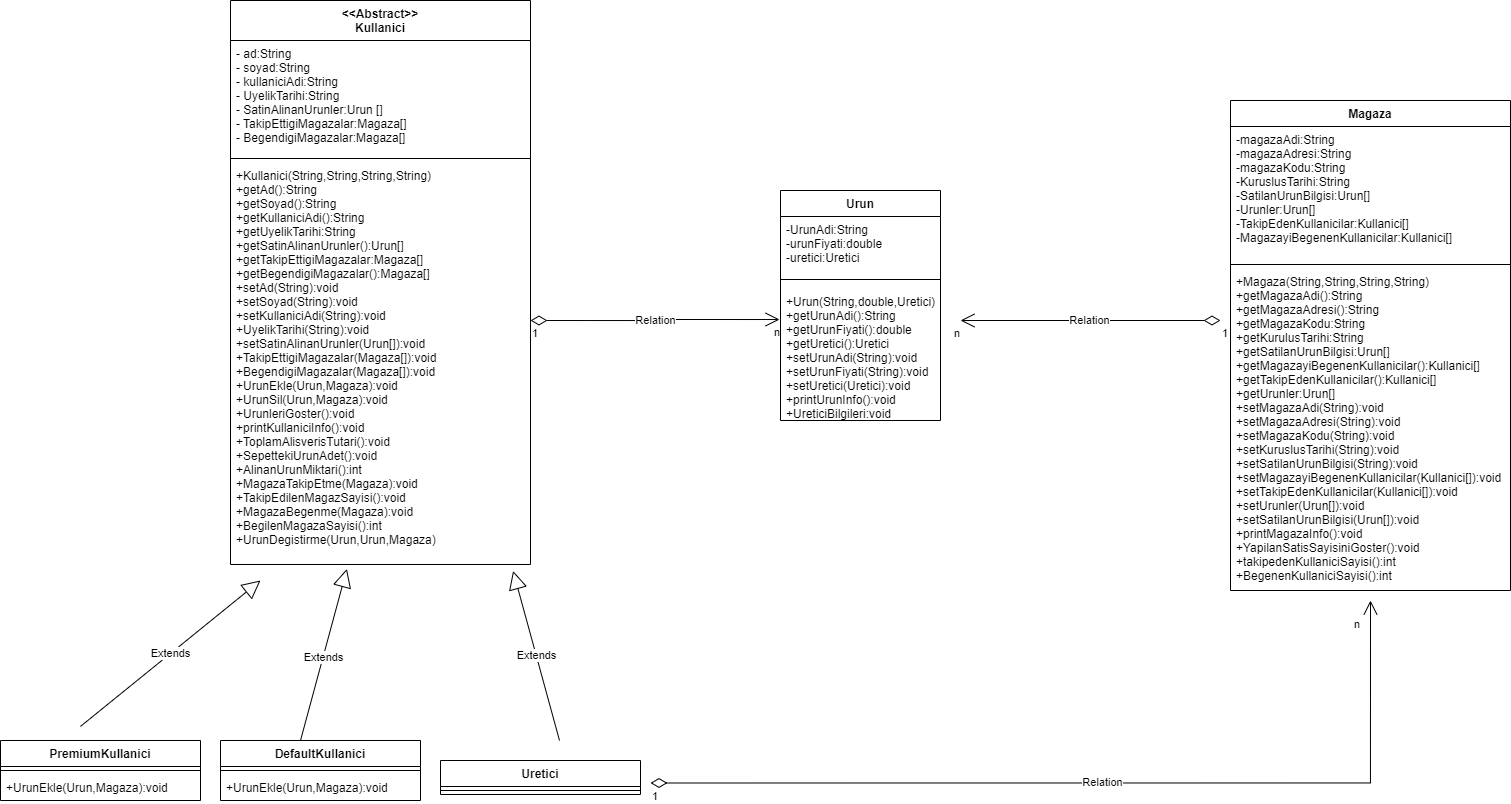

The diagram above was exported from draw.io. Its source (the exported page's mxGraphModel, read from the mxfile embedded in the PNG):
<mxGraphModel dx="2589" dy="1965" grid="1" gridSize="10" guides="1" tooltips="1" connect="1" arrows="1" fold="1" page="1" pageScale="1" pageWidth="827" pageHeight="1169" math="0" shadow="0">
  <root>
    <mxCell id="WIyWlLk6GJQsqaUBKTNV-0" />
    <mxCell id="WIyWlLk6GJQsqaUBKTNV-1" parent="WIyWlLk6GJQsqaUBKTNV-0" />
    <mxCell id="t81oNcA6mP4DQonGpUz4-0" value="&lt;&lt;Abstract&gt;&gt;&#10;Kullanici" style="swimlane;fontStyle=1;align=center;verticalAlign=top;childLayout=stackLayout;horizontal=1;startSize=40;horizontalStack=0;resizeParent=1;resizeParentMax=0;resizeLast=0;collapsible=1;marginBottom=0;" parent="WIyWlLk6GJQsqaUBKTNV-1" vertex="1">
      <mxGeometry x="-330" y="-80" width="300" height="564" as="geometry" />
    </mxCell>
    <mxCell id="t81oNcA6mP4DQonGpUz4-1" value="- ad:String&#10;- soyad:String&#10;- kullaniciAdi:String&#10;- UyelikTarihi:String&#10;- SatinAlinanUrunler:Urun []&#10;- TakipEttigiMagazalar:Magaza[]&#10;- BegendigiMagazalar:Magaza[]" style="text;strokeColor=none;fillColor=none;align=left;verticalAlign=top;spacingLeft=4;spacingRight=4;overflow=hidden;rotatable=0;points=[[0,0.5],[1,0.5]];portConstraint=eastwest;" parent="t81oNcA6mP4DQonGpUz4-0" vertex="1">
      <mxGeometry y="40" width="300" height="114" as="geometry" />
    </mxCell>
    <mxCell id="t81oNcA6mP4DQonGpUz4-2" value="" style="line;strokeWidth=1;fillColor=none;align=left;verticalAlign=middle;spacingTop=-1;spacingLeft=3;spacingRight=3;rotatable=0;labelPosition=right;points=[];portConstraint=eastwest;strokeColor=inherit;" parent="t81oNcA6mP4DQonGpUz4-0" vertex="1">
      <mxGeometry y="154" width="300" height="8" as="geometry" />
    </mxCell>
    <mxCell id="t81oNcA6mP4DQonGpUz4-3" value="+Kullanici(String,String,String,String)&#10;+getAd():String&#10;+getSoyad():String&#10;+getKullaniciAdi():String&#10;+getUyelikTarihi:String&#10;+getSatinAlinanUrunler():Urun[]&#10;+getTakipEttigiMagazalar:Magaza[]&#10;+getBegendigiMagazalar():Magaza[] &#10;+setAd(String):void&#10;+setSoyad(String):void&#10;+setKullaniciAdi(String):void&#10;+UyelikTarihi(String):void&#10;+setSatinAlinanUrunler(Urun[]):void&#10;+TakipEttigiMagazalar(Magaza[]):void&#10;+BegendigiMagazalar(Magaza[]):void&#10;+UrunEkle(Urun,Magaza):void&#10;+UrunSil(Urun,Magaza):void&#10;+UrunleriGoster():void&#10;+printKullaniciInfo():void&#10;+ToplamAlisverisTutari():void&#10;+SepettekiUrunAdet():void&#10;+AlinanUrunMiktari():int&#10;+MagazaTakipEtme(Magaza):void&#10;+TakipEdilenMagazSayisi():void&#10;+MagazaBegenme(Magaza):void&#10;+BegilenMagazaSayisi():int&#10;+UrunDegistirme(Urun,Urun,Magaza)" style="text;strokeColor=none;fillColor=none;align=left;verticalAlign=top;spacingLeft=4;spacingRight=4;overflow=hidden;rotatable=0;points=[[0,0.5],[1,0.5]];portConstraint=eastwest;" parent="t81oNcA6mP4DQonGpUz4-0" vertex="1">
      <mxGeometry y="162" width="300" height="402" as="geometry" />
    </mxCell>
    <mxCell id="t81oNcA6mP4DQonGpUz4-5" value="PremiumKullanici" style="swimlane;fontStyle=1;align=center;verticalAlign=top;childLayout=stackLayout;horizontal=1;startSize=26;horizontalStack=0;resizeParent=1;resizeParentMax=0;resizeLast=0;collapsible=1;marginBottom=0;" parent="WIyWlLk6GJQsqaUBKTNV-1" vertex="1">
      <mxGeometry x="-560" y="660" width="200" height="60" as="geometry" />
    </mxCell>
    <mxCell id="t81oNcA6mP4DQonGpUz4-7" value="" style="line;strokeWidth=1;fillColor=none;align=left;verticalAlign=middle;spacingTop=-1;spacingLeft=3;spacingRight=3;rotatable=0;labelPosition=right;points=[];portConstraint=eastwest;strokeColor=inherit;" parent="t81oNcA6mP4DQonGpUz4-5" vertex="1">
      <mxGeometry y="26" width="200" height="8" as="geometry" />
    </mxCell>
    <mxCell id="t81oNcA6mP4DQonGpUz4-8" value="+UrunEkle(Urun,Magaza):void" style="text;strokeColor=none;fillColor=none;align=left;verticalAlign=top;spacingLeft=4;spacingRight=4;overflow=hidden;rotatable=0;points=[[0,0.5],[1,0.5]];portConstraint=eastwest;" parent="t81oNcA6mP4DQonGpUz4-5" vertex="1">
      <mxGeometry y="34" width="200" height="26" as="geometry" />
    </mxCell>
    <mxCell id="t81oNcA6mP4DQonGpUz4-9" value="DefaultKullanici" style="swimlane;fontStyle=1;align=center;verticalAlign=top;childLayout=stackLayout;horizontal=1;startSize=26;horizontalStack=0;resizeParent=1;resizeParentMax=0;resizeLast=0;collapsible=1;marginBottom=0;" parent="WIyWlLk6GJQsqaUBKTNV-1" vertex="1">
      <mxGeometry x="-340" y="660" width="200" height="60" as="geometry" />
    </mxCell>
    <mxCell id="t81oNcA6mP4DQonGpUz4-11" value="" style="line;strokeWidth=1;fillColor=none;align=left;verticalAlign=middle;spacingTop=-1;spacingLeft=3;spacingRight=3;rotatable=0;labelPosition=right;points=[];portConstraint=eastwest;strokeColor=inherit;" parent="t81oNcA6mP4DQonGpUz4-9" vertex="1">
      <mxGeometry y="26" width="200" height="8" as="geometry" />
    </mxCell>
    <mxCell id="t81oNcA6mP4DQonGpUz4-12" value="+UrunEkle(Urun,Magaza):void" style="text;strokeColor=none;fillColor=none;align=left;verticalAlign=top;spacingLeft=4;spacingRight=4;overflow=hidden;rotatable=0;points=[[0,0.5],[1,0.5]];portConstraint=eastwest;" parent="t81oNcA6mP4DQonGpUz4-9" vertex="1">
      <mxGeometry y="34" width="200" height="26" as="geometry" />
    </mxCell>
    <mxCell id="t81oNcA6mP4DQonGpUz4-13" value="Extends" style="endArrow=block;endSize=16;endFill=0;html=1;rounded=0;entryX=0.942;entryY=1.016;entryDx=0;entryDy=0;entryPerimeter=0;" parent="WIyWlLk6GJQsqaUBKTNV-1" target="t81oNcA6mP4DQonGpUz4-3" edge="1">
      <mxGeometry width="160" relative="1" as="geometry">
        <mxPoint x="-1" y="660" as="sourcePoint" />
        <mxPoint x="-60" y="520" as="targetPoint" />
      </mxGeometry>
    </mxCell>
    <mxCell id="t81oNcA6mP4DQonGpUz4-14" value="Extends" style="endArrow=block;endSize=16;endFill=0;html=1;rounded=0;entryX=0.388;entryY=1.011;entryDx=0;entryDy=0;entryPerimeter=0;" parent="WIyWlLk6GJQsqaUBKTNV-1" target="t81oNcA6mP4DQonGpUz4-3" edge="1">
      <mxGeometry x="-0.0315" y="-1" width="160" relative="1" as="geometry">
        <mxPoint x="-260" y="660.0000000000001" as="sourcePoint" />
        <mxPoint x="-220" y="544.09" as="targetPoint" />
        <mxPoint as="offset" />
      </mxGeometry>
    </mxCell>
    <mxCell id="t81oNcA6mP4DQonGpUz4-19" value="Urun" style="swimlane;fontStyle=1;align=center;verticalAlign=top;childLayout=stackLayout;horizontal=1;startSize=26;horizontalStack=0;resizeParent=1;resizeParentMax=0;resizeLast=0;collapsible=1;marginBottom=0;" parent="WIyWlLk6GJQsqaUBKTNV-1" vertex="1">
      <mxGeometry x="220" y="110" width="160" height="230" as="geometry" />
    </mxCell>
    <mxCell id="t81oNcA6mP4DQonGpUz4-20" value="-UrunAdi:String&#10;-urunFiyati:double&#10;-uretici:Uretici" style="text;strokeColor=none;fillColor=none;align=left;verticalAlign=top;spacingLeft=4;spacingRight=4;overflow=hidden;rotatable=0;points=[[0,0.5],[1,0.5]];portConstraint=eastwest;" parent="t81oNcA6mP4DQonGpUz4-19" vertex="1">
      <mxGeometry y="26" width="160" height="54" as="geometry" />
    </mxCell>
    <mxCell id="t81oNcA6mP4DQonGpUz4-21" value="" style="line;strokeWidth=1;fillColor=none;align=left;verticalAlign=middle;spacingTop=-1;spacingLeft=3;spacingRight=3;rotatable=0;labelPosition=right;points=[];portConstraint=eastwest;strokeColor=inherit;" parent="t81oNcA6mP4DQonGpUz4-19" vertex="1">
      <mxGeometry y="80" width="160" height="18" as="geometry" />
    </mxCell>
    <mxCell id="t81oNcA6mP4DQonGpUz4-22" value="+Urun(String,double,Uretici)&#10;+getUrunAdi():String&#10;+getUrunFiyati():double&#10;+getUretici():Uretici&#10;+setUrunAdi(String):void&#10;+setUrunFiyati(String):void&#10;+setUretici(Uretici):void&#10;+printUrunInfo():void&#10;+UreticiBilgileri:void" style="text;strokeColor=none;fillColor=none;align=left;verticalAlign=top;spacingLeft=4;spacingRight=4;overflow=hidden;rotatable=0;points=[[0,0.5],[1,0.5]];portConstraint=eastwest;" parent="t81oNcA6mP4DQonGpUz4-19" vertex="1">
      <mxGeometry y="98" width="160" height="132" as="geometry" />
    </mxCell>
    <mxCell id="t81oNcA6mP4DQonGpUz4-23" value="Relation" style="endArrow=open;html=1;endSize=12;startArrow=diamondThin;startSize=14;startFill=0;edgeStyle=orthogonalEdgeStyle;rounded=0;entryX=-0.006;entryY=0.235;entryDx=0;entryDy=0;entryPerimeter=0;" parent="WIyWlLk6GJQsqaUBKTNV-1" target="t81oNcA6mP4DQonGpUz4-22" edge="1">
      <mxGeometry relative="1" as="geometry">
        <mxPoint x="-30" y="240" as="sourcePoint" />
        <mxPoint x="130" y="240" as="targetPoint" />
      </mxGeometry>
    </mxCell>
    <mxCell id="t81oNcA6mP4DQonGpUz4-24" value="1" style="edgeLabel;resizable=0;html=1;align=left;verticalAlign=top;" parent="t81oNcA6mP4DQonGpUz4-23" connectable="0" vertex="1">
      <mxGeometry x="-1" relative="1" as="geometry" />
    </mxCell>
    <mxCell id="t81oNcA6mP4DQonGpUz4-25" value="n" style="edgeLabel;resizable=0;html=1;align=right;verticalAlign=top;" parent="t81oNcA6mP4DQonGpUz4-23" connectable="0" vertex="1">
      <mxGeometry x="1" relative="1" as="geometry" />
    </mxCell>
    <mxCell id="t81oNcA6mP4DQonGpUz4-26" value="Uretici" style="swimlane;fontStyle=1;align=center;verticalAlign=top;childLayout=stackLayout;horizontal=1;startSize=26;horizontalStack=0;resizeParent=1;resizeParentMax=0;resizeLast=0;collapsible=1;marginBottom=0;" parent="WIyWlLk6GJQsqaUBKTNV-1" vertex="1">
      <mxGeometry x="-120" y="680" width="200" height="34" as="geometry" />
    </mxCell>
    <mxCell id="t81oNcA6mP4DQonGpUz4-28" value="" style="line;strokeWidth=1;fillColor=none;align=left;verticalAlign=middle;spacingTop=-1;spacingLeft=3;spacingRight=3;rotatable=0;labelPosition=right;points=[];portConstraint=eastwest;strokeColor=inherit;" parent="t81oNcA6mP4DQonGpUz4-26" vertex="1">
      <mxGeometry y="26" width="200" height="8" as="geometry" />
    </mxCell>
    <mxCell id="t81oNcA6mP4DQonGpUz4-30" value="Extends" style="endArrow=block;endSize=16;endFill=0;html=1;rounded=0;" parent="WIyWlLk6GJQsqaUBKTNV-1" edge="1">
      <mxGeometry width="160" relative="1" as="geometry">
        <mxPoint x="-480" y="645.9100000000001" as="sourcePoint" />
        <mxPoint x="-300" y="500" as="targetPoint" />
      </mxGeometry>
    </mxCell>
    <mxCell id="t81oNcA6mP4DQonGpUz4-31" value="Magaza" style="swimlane;fontStyle=1;align=center;verticalAlign=top;childLayout=stackLayout;horizontal=1;startSize=26;horizontalStack=0;resizeParent=1;resizeParentMax=0;resizeLast=0;collapsible=1;marginBottom=0;" parent="WIyWlLk6GJQsqaUBKTNV-1" vertex="1">
      <mxGeometry x="670" y="20" width="280" height="490" as="geometry" />
    </mxCell>
    <mxCell id="t81oNcA6mP4DQonGpUz4-32" value="-magazaAdi:String&#10;-magazaAdresi:String&#10;-magazaKodu:String&#10;-KuruslusTarihi:String&#10;-SatilanUrunBilgisi:Urun[]&#10;-Urunler:Urun[]&#10;-TakipEdenKullanicilar:Kullanici[]&#10;-MagazayiBegenenKullanicilar:Kullanici[]" style="text;strokeColor=none;fillColor=none;align=left;verticalAlign=top;spacingLeft=4;spacingRight=4;overflow=hidden;rotatable=0;points=[[0,0.5],[1,0.5]];portConstraint=eastwest;" parent="t81oNcA6mP4DQonGpUz4-31" vertex="1">
      <mxGeometry y="26" width="280" height="134" as="geometry" />
    </mxCell>
    <mxCell id="t81oNcA6mP4DQonGpUz4-33" value="" style="line;strokeWidth=1;fillColor=none;align=left;verticalAlign=middle;spacingTop=-1;spacingLeft=3;spacingRight=3;rotatable=0;labelPosition=right;points=[];portConstraint=eastwest;strokeColor=inherit;" parent="t81oNcA6mP4DQonGpUz4-31" vertex="1">
      <mxGeometry y="160" width="280" height="8" as="geometry" />
    </mxCell>
    <mxCell id="t81oNcA6mP4DQonGpUz4-34" value="+Magaza(String,String,String,String)&#10;+getMagazaAdi():String&#10;+getMagazaAdresi():String&#10;+getMagazaKodu:String&#10;+getKurulusTarihi:String&#10;+getSatilanUrunBilgisi:Urun[]&#10;+getMagazayiBegenenKullanicilar():Kullanici[]&#10;+getTakipEdenKullanicilar():Kullanici[]&#10;+getUrunler:Urun[]&#10;+setMagazaAdi(String):void&#10;+setMagazaAdresi(String):void&#10;+setMagazaKodu(String):void&#10;+setKuruslusTarihi(String):void&#10;+setSatilanUrunBilgisi(String):void&#10;+setMagazayiBegenenKullanicilar(Kullanici[]):void&#10;+setTakipEdenKullanicilar(Kullanici[]):void&#10;+setUrunler(Urun[]):void&#10;+setSatilanUrunBilgisi(Urun[]):void&#10;+printMagazaInfo():void&#10;+YapilanSatisSayisiniGoster():void&#10;+takipedenKullaniciSayisi():int&#10;+BegenenKullaniciSayisi():int&#10;&#10;&#10;&#10;" style="text;strokeColor=none;fillColor=none;align=left;verticalAlign=top;spacingLeft=4;spacingRight=4;overflow=hidden;rotatable=0;points=[[0,0.5],[1,0.5]];portConstraint=eastwest;" parent="t81oNcA6mP4DQonGpUz4-31" vertex="1">
      <mxGeometry y="168" width="280" height="322" as="geometry" />
    </mxCell>
    <mxCell id="t81oNcA6mP4DQonGpUz4-38" value="Relation" style="endArrow=open;html=1;endSize=12;startArrow=diamondThin;startSize=14;startFill=0;edgeStyle=orthogonalEdgeStyle;rounded=0;" parent="WIyWlLk6GJQsqaUBKTNV-1" edge="1">
      <mxGeometry relative="1" as="geometry">
        <mxPoint x="660" y="240" as="sourcePoint" />
        <mxPoint x="400" y="240" as="targetPoint" />
      </mxGeometry>
    </mxCell>
    <mxCell id="t81oNcA6mP4DQonGpUz4-39" value="1" style="edgeLabel;resizable=0;html=1;align=left;verticalAlign=top;" parent="t81oNcA6mP4DQonGpUz4-38" connectable="0" vertex="1">
      <mxGeometry x="-1" relative="1" as="geometry" />
    </mxCell>
    <mxCell id="t81oNcA6mP4DQonGpUz4-40" value="n" style="edgeLabel;resizable=0;html=1;align=right;verticalAlign=top;" parent="t81oNcA6mP4DQonGpUz4-38" connectable="0" vertex="1">
      <mxGeometry x="1" relative="1" as="geometry" />
    </mxCell>
    <mxCell id="t81oNcA6mP4DQonGpUz4-41" value="Relation" style="endArrow=open;html=1;endSize=12;startArrow=diamondThin;startSize=14;startFill=0;edgeStyle=orthogonalEdgeStyle;rounded=0;" parent="WIyWlLk6GJQsqaUBKTNV-1" edge="1">
      <mxGeometry relative="1" as="geometry">
        <mxPoint x="90" y="702.5" as="sourcePoint" />
        <mxPoint x="810" y="520" as="targetPoint" />
      </mxGeometry>
    </mxCell>
    <mxCell id="t81oNcA6mP4DQonGpUz4-42" value="1" style="edgeLabel;resizable=0;html=1;align=left;verticalAlign=top;" parent="t81oNcA6mP4DQonGpUz4-41" connectable="0" vertex="1">
      <mxGeometry x="-1" relative="1" as="geometry" />
    </mxCell>
    <mxCell id="t81oNcA6mP4DQonGpUz4-43" value="n" style="edgeLabel;resizable=0;html=1;align=right;verticalAlign=top;rotation=0;" parent="t81oNcA6mP4DQonGpUz4-41" connectable="0" vertex="1">
      <mxGeometry x="1" relative="1" as="geometry">
        <mxPoint x="-10" y="11" as="offset" />
      </mxGeometry>
    </mxCell>
  </root>
</mxGraphModel>